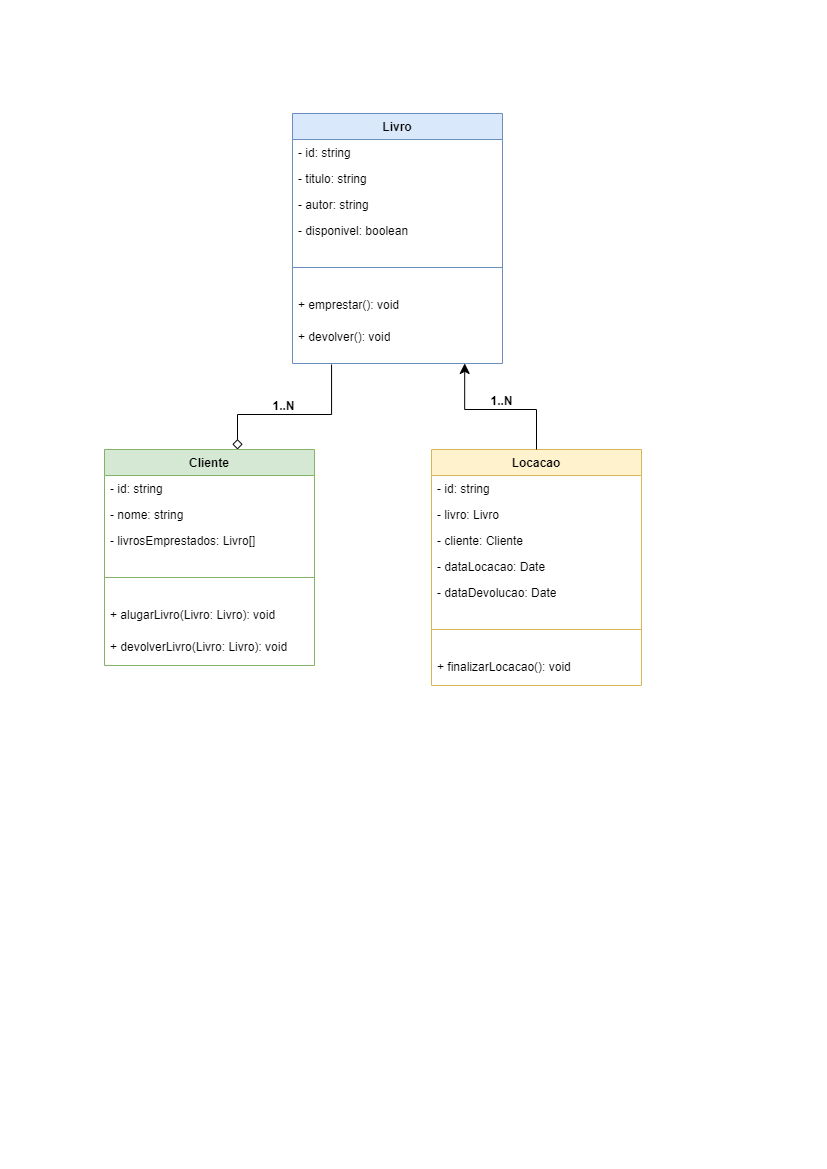

The diagram above was exported from draw.io. Its source (the exported page's mxGraphModel, read from the mxfile embedded in the PNG):
<mxGraphModel dx="666" dy="369" grid="0" gridSize="10" guides="1" tooltips="1" connect="1" arrows="1" fold="1" page="1" pageScale="1" pageWidth="827" pageHeight="1169" math="0" shadow="0">
  <root>
    <mxCell id="0" />
    <mxCell id="1" parent="0" />
    <mxCell id="g3Ukv3b4Zz2KeDZM3eDN-1" value="Livro" style="swimlane;fontStyle=1;align=center;verticalAlign=top;childLayout=stackLayout;horizontal=1;startSize=26;horizontalStack=0;resizeParent=1;resizeParentMax=0;resizeLast=0;collapsible=1;marginBottom=0;whiteSpace=wrap;html=1;fillColor=#dae8fc;strokeColor=#6c8ebf;" parent="1" vertex="1">
      <mxGeometry x="292" y="113" width="210" height="250" as="geometry" />
    </mxCell>
    <mxCell id="g3Ukv3b4Zz2KeDZM3eDN-6" value="- id: string" style="text;strokeColor=none;fillColor=none;align=left;verticalAlign=top;spacingLeft=4;spacingRight=4;overflow=hidden;rotatable=0;points=[[0,0.5],[1,0.5]];portConstraint=eastwest;whiteSpace=wrap;html=1;" parent="g3Ukv3b4Zz2KeDZM3eDN-1" vertex="1">
      <mxGeometry y="26" width="210" height="26" as="geometry" />
    </mxCell>
    <mxCell id="g3Ukv3b4Zz2KeDZM3eDN-10" value="- titulo: string" style="text;strokeColor=none;fillColor=none;align=left;verticalAlign=top;spacingLeft=4;spacingRight=4;overflow=hidden;rotatable=0;points=[[0,0.5],[1,0.5]];portConstraint=eastwest;whiteSpace=wrap;html=1;" parent="g3Ukv3b4Zz2KeDZM3eDN-1" vertex="1">
      <mxGeometry y="52" width="210" height="26" as="geometry" />
    </mxCell>
    <mxCell id="gcb1G8nKL_sbMVh899Ps-1" value="- autor: string" style="text;strokeColor=none;fillColor=none;align=left;verticalAlign=top;spacingLeft=4;spacingRight=4;overflow=hidden;rotatable=0;points=[[0,0.5],[1,0.5]];portConstraint=eastwest;whiteSpace=wrap;html=1;" parent="g3Ukv3b4Zz2KeDZM3eDN-1" vertex="1">
      <mxGeometry y="78" width="210" height="26" as="geometry" />
    </mxCell>
    <mxCell id="gcb1G8nKL_sbMVh899Ps-2" value="- disponivel: boolean" style="text;strokeColor=none;fillColor=none;align=left;verticalAlign=top;spacingLeft=4;spacingRight=4;overflow=hidden;rotatable=0;points=[[0,0.5],[1,0.5]];portConstraint=eastwest;whiteSpace=wrap;html=1;" parent="g3Ukv3b4Zz2KeDZM3eDN-1" vertex="1">
      <mxGeometry y="104" width="210" height="26" as="geometry" />
    </mxCell>
    <mxCell id="g3Ukv3b4Zz2KeDZM3eDN-3" value="" style="line;strokeWidth=1;fillColor=none;align=left;verticalAlign=middle;spacingTop=-1;spacingLeft=3;spacingRight=3;rotatable=0;labelPosition=right;points=[];portConstraint=eastwest;strokeColor=inherit;" parent="g3Ukv3b4Zz2KeDZM3eDN-1" vertex="1">
      <mxGeometry y="130" width="210" height="48" as="geometry" />
    </mxCell>
    <mxCell id="g3Ukv3b4Zz2KeDZM3eDN-4" value="+ emprestar(): void" style="text;strokeColor=none;fillColor=none;align=left;verticalAlign=top;spacingLeft=4;spacingRight=4;overflow=hidden;rotatable=0;points=[[0,0.5],[1,0.5]];portConstraint=eastwest;whiteSpace=wrap;html=1;" parent="g3Ukv3b4Zz2KeDZM3eDN-1" vertex="1">
      <mxGeometry y="178" width="210" height="32" as="geometry" />
    </mxCell>
    <mxCell id="g3Ukv3b4Zz2KeDZM3eDN-14" value="+ devolver(): void" style="text;strokeColor=none;fillColor=none;align=left;verticalAlign=top;spacingLeft=4;spacingRight=4;overflow=hidden;rotatable=0;points=[[0,0.5],[1,0.5]];portConstraint=eastwest;whiteSpace=wrap;html=1;" parent="g3Ukv3b4Zz2KeDZM3eDN-1" vertex="1">
      <mxGeometry y="210" width="210" height="40" as="geometry" />
    </mxCell>
    <mxCell id="g3Ukv3b4Zz2KeDZM3eDN-16" value="Cliente" style="swimlane;fontStyle=1;align=center;verticalAlign=top;childLayout=stackLayout;horizontal=1;startSize=26;horizontalStack=0;resizeParent=1;resizeParentMax=0;resizeLast=0;collapsible=1;marginBottom=0;whiteSpace=wrap;html=1;fillColor=#d5e8d4;strokeColor=#82b366;" parent="1" vertex="1">
      <mxGeometry x="104" y="449" width="210" height="216" as="geometry" />
    </mxCell>
    <mxCell id="gcb1G8nKL_sbMVh899Ps-3" value="- id: string" style="text;strokeColor=none;fillColor=none;align=left;verticalAlign=top;spacingLeft=4;spacingRight=4;overflow=hidden;rotatable=0;points=[[0,0.5],[1,0.5]];portConstraint=eastwest;whiteSpace=wrap;html=1;" parent="g3Ukv3b4Zz2KeDZM3eDN-16" vertex="1">
      <mxGeometry y="26" width="210" height="26" as="geometry" />
    </mxCell>
    <mxCell id="gcb1G8nKL_sbMVh899Ps-4" value="- nome: string" style="text;strokeColor=none;fillColor=none;align=left;verticalAlign=top;spacingLeft=4;spacingRight=4;overflow=hidden;rotatable=0;points=[[0,0.5],[1,0.5]];portConstraint=eastwest;whiteSpace=wrap;html=1;" parent="g3Ukv3b4Zz2KeDZM3eDN-16" vertex="1">
      <mxGeometry y="52" width="210" height="26" as="geometry" />
    </mxCell>
    <mxCell id="gcb1G8nKL_sbMVh899Ps-5" value="- livrosEmprestados: Livro[]" style="text;strokeColor=none;fillColor=none;align=left;verticalAlign=top;spacingLeft=4;spacingRight=4;overflow=hidden;rotatable=0;points=[[0,0.5],[1,0.5]];portConstraint=eastwest;whiteSpace=wrap;html=1;" parent="g3Ukv3b4Zz2KeDZM3eDN-16" vertex="1">
      <mxGeometry y="78" width="210" height="26" as="geometry" />
    </mxCell>
    <mxCell id="g3Ukv3b4Zz2KeDZM3eDN-21" value="" style="line;strokeWidth=1;fillColor=none;align=left;verticalAlign=middle;spacingTop=-1;spacingLeft=3;spacingRight=3;rotatable=0;labelPosition=right;points=[];portConstraint=eastwest;strokeColor=inherit;" parent="g3Ukv3b4Zz2KeDZM3eDN-16" vertex="1">
      <mxGeometry y="104" width="210" height="48" as="geometry" />
    </mxCell>
    <mxCell id="g3Ukv3b4Zz2KeDZM3eDN-22" value="+ alugarLivro(Livro: Livro): void" style="text;strokeColor=none;fillColor=none;align=left;verticalAlign=top;spacingLeft=4;spacingRight=4;overflow=hidden;rotatable=0;points=[[0,0.5],[1,0.5]];portConstraint=eastwest;whiteSpace=wrap;html=1;" parent="g3Ukv3b4Zz2KeDZM3eDN-16" vertex="1">
      <mxGeometry y="152" width="210" height="32" as="geometry" />
    </mxCell>
    <mxCell id="gcb1G8nKL_sbMVh899Ps-6" value="+ devolverLivro(Livro: Livro): void" style="text;strokeColor=none;fillColor=none;align=left;verticalAlign=top;spacingLeft=4;spacingRight=4;overflow=hidden;rotatable=0;points=[[0,0.5],[1,0.5]];portConstraint=eastwest;whiteSpace=wrap;html=1;" parent="g3Ukv3b4Zz2KeDZM3eDN-16" vertex="1">
      <mxGeometry y="184" width="210" height="32" as="geometry" />
    </mxCell>
    <mxCell id="R1VgaSlHGaOimJmdUHQP-7" value="Locacao" style="swimlane;fontStyle=1;align=center;verticalAlign=top;childLayout=stackLayout;horizontal=1;startSize=26;horizontalStack=0;resizeParent=1;resizeParentMax=0;resizeLast=0;collapsible=1;marginBottom=0;whiteSpace=wrap;html=1;fillColor=#fff2cc;strokeColor=#d6b656;" parent="1" vertex="1">
      <mxGeometry x="431" y="449" width="210" height="236" as="geometry" />
    </mxCell>
    <mxCell id="gcb1G8nKL_sbMVh899Ps-7" value="- id: string" style="text;strokeColor=none;fillColor=none;align=left;verticalAlign=top;spacingLeft=4;spacingRight=4;overflow=hidden;rotatable=0;points=[[0,0.5],[1,0.5]];portConstraint=eastwest;whiteSpace=wrap;html=1;" parent="R1VgaSlHGaOimJmdUHQP-7" vertex="1">
      <mxGeometry y="26" width="210" height="26" as="geometry" />
    </mxCell>
    <mxCell id="gcb1G8nKL_sbMVh899Ps-9" value="- livro: Livro" style="text;strokeColor=none;fillColor=none;align=left;verticalAlign=top;spacingLeft=4;spacingRight=4;overflow=hidden;rotatable=0;points=[[0,0.5],[1,0.5]];portConstraint=eastwest;whiteSpace=wrap;html=1;" parent="R1VgaSlHGaOimJmdUHQP-7" vertex="1">
      <mxGeometry y="52" width="210" height="26" as="geometry" />
    </mxCell>
    <mxCell id="gcb1G8nKL_sbMVh899Ps-8" value="- cliente: Cliente" style="text;strokeColor=none;fillColor=none;align=left;verticalAlign=top;spacingLeft=4;spacingRight=4;overflow=hidden;rotatable=0;points=[[0,0.5],[1,0.5]];portConstraint=eastwest;whiteSpace=wrap;html=1;" parent="R1VgaSlHGaOimJmdUHQP-7" vertex="1">
      <mxGeometry y="78" width="210" height="26" as="geometry" />
    </mxCell>
    <mxCell id="gcb1G8nKL_sbMVh899Ps-10" value="- dataLocacao: Date" style="text;strokeColor=none;fillColor=none;align=left;verticalAlign=top;spacingLeft=4;spacingRight=4;overflow=hidden;rotatable=0;points=[[0,0.5],[1,0.5]];portConstraint=eastwest;whiteSpace=wrap;html=1;" parent="R1VgaSlHGaOimJmdUHQP-7" vertex="1">
      <mxGeometry y="104" width="210" height="26" as="geometry" />
    </mxCell>
    <mxCell id="gcb1G8nKL_sbMVh899Ps-11" value="- dataDevolucao: Date" style="text;strokeColor=none;fillColor=none;align=left;verticalAlign=top;spacingLeft=4;spacingRight=4;overflow=hidden;rotatable=0;points=[[0,0.5],[1,0.5]];portConstraint=eastwest;whiteSpace=wrap;html=1;" parent="R1VgaSlHGaOimJmdUHQP-7" vertex="1">
      <mxGeometry y="130" width="210" height="26" as="geometry" />
    </mxCell>
    <mxCell id="R1VgaSlHGaOimJmdUHQP-8" value="" style="line;strokeWidth=1;fillColor=none;align=left;verticalAlign=middle;spacingTop=-1;spacingLeft=3;spacingRight=3;rotatable=0;labelPosition=right;points=[];portConstraint=eastwest;strokeColor=inherit;" parent="R1VgaSlHGaOimJmdUHQP-7" vertex="1">
      <mxGeometry y="156" width="210" height="48" as="geometry" />
    </mxCell>
    <mxCell id="R1VgaSlHGaOimJmdUHQP-9" value="+ finalizarLocacao(): void" style="text;strokeColor=none;fillColor=none;align=left;verticalAlign=top;spacingLeft=4;spacingRight=4;overflow=hidden;rotatable=0;points=[[0,0.5],[1,0.5]];portConstraint=eastwest;whiteSpace=wrap;html=1;" parent="R1VgaSlHGaOimJmdUHQP-7" vertex="1">
      <mxGeometry y="204" width="210" height="32" as="geometry" />
    </mxCell>
    <mxCell id="R1VgaSlHGaOimJmdUHQP-10" style="edgeStyle=orthogonalEdgeStyle;rounded=0;orthogonalLoop=1;jettySize=auto;html=1;entryX=0.186;entryY=1.025;entryDx=0;entryDy=0;entryPerimeter=0;fontSize=12;startSize=8;endSize=8;endArrow=none;endFill=0;startArrow=diamond;startFill=0;" parent="1" source="g3Ukv3b4Zz2KeDZM3eDN-16" target="g3Ukv3b4Zz2KeDZM3eDN-14" edge="1">
      <mxGeometry relative="1" as="geometry">
        <Array as="points">
          <mxPoint x="237" y="414" />
          <mxPoint x="331" y="414" />
        </Array>
      </mxGeometry>
    </mxCell>
    <mxCell id="R1VgaSlHGaOimJmdUHQP-12" style="edgeStyle=orthogonalEdgeStyle;rounded=0;orthogonalLoop=1;jettySize=auto;html=1;entryX=0.82;entryY=0.998;entryDx=0;entryDy=0;entryPerimeter=0;fontSize=12;startSize=8;endSize=8;" parent="1" source="R1VgaSlHGaOimJmdUHQP-7" target="g3Ukv3b4Zz2KeDZM3eDN-14" edge="1">
      <mxGeometry relative="1" as="geometry">
        <Array as="points">
          <mxPoint x="536" y="409" />
          <mxPoint x="464" y="409" />
        </Array>
      </mxGeometry>
    </mxCell>
    <mxCell id="gcb1G8nKL_sbMVh899Ps-12" value="1..N" style="text;align=center;fontStyle=1;verticalAlign=middle;spacingLeft=3;spacingRight=3;strokeColor=none;rotatable=0;points=[[0,0.5],[1,0.5]];portConstraint=eastwest;html=1;" parent="1" vertex="1">
      <mxGeometry x="243" y="393" width="80" height="26" as="geometry" />
    </mxCell>
    <mxCell id="gcb1G8nKL_sbMVh899Ps-13" value="1..N" style="text;align=center;fontStyle=1;verticalAlign=middle;spacingLeft=3;spacingRight=3;strokeColor=none;rotatable=0;points=[[0,0.5],[1,0.5]];portConstraint=eastwest;html=1;" parent="1" vertex="1">
      <mxGeometry x="461" y="388" width="80" height="26" as="geometry" />
    </mxCell>
  </root>
</mxGraphModel>